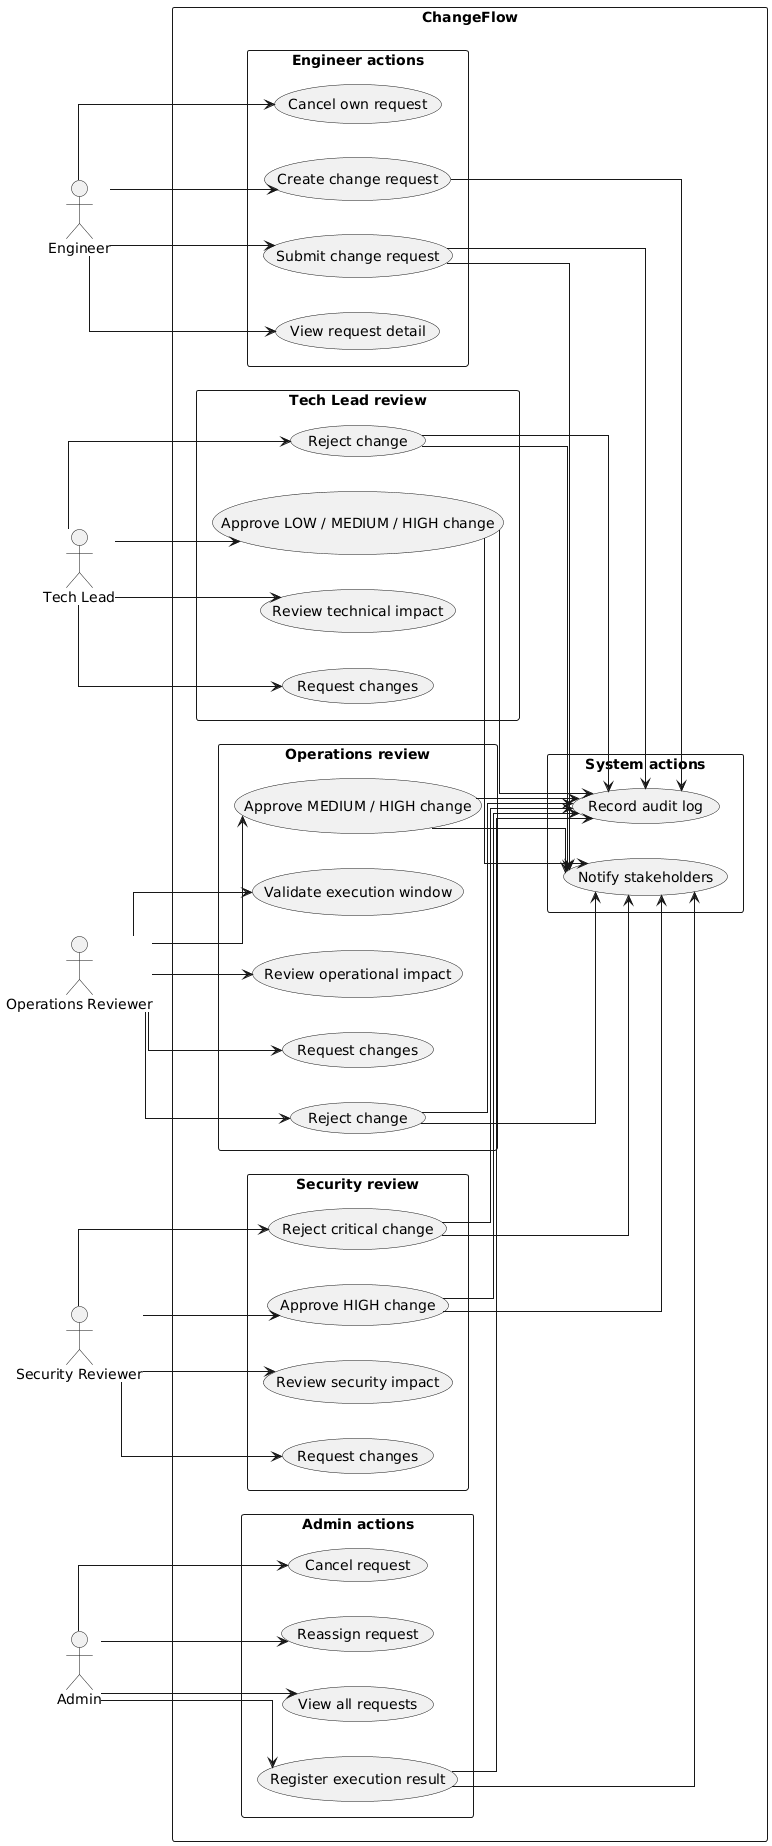

The diagram above was rendered by PlantUML. Its source (embedded in the PNG):
@startuml
left to right direction
skinparam packageStyle rectangle
skinparam linetype ortho
skinparam shadowing false

actor Engineer
actor "Tech Lead" as TechLead
actor "Operations Reviewer" as OpsReviewer
actor "Security Reviewer" as SecurityReviewer
actor Admin

rectangle "ChangeFlow" {

  rectangle "Engineer actions" {
    usecase "Create change request" as UC_Create
    usecase "Submit change request" as UC_Submit
    usecase "Cancel own request" as UC_CancelOwn
    usecase "View request detail" as UC_ViewDetail
  }

  rectangle "Tech Lead review" {
    usecase "Review technical impact" as UC_TechReview
    usecase "Approve LOW / MEDIUM / HIGH change" as UC_TechApprove
    usecase "Reject change" as UC_TechReject
    usecase "Request changes" as UC_TechChanges
  }

  rectangle "Operations review" {
    usecase "Review operational impact" as UC_OpsReview
    usecase "Validate execution window" as UC_Window
    usecase "Approve MEDIUM / HIGH change" as UC_OpsApprove
    usecase "Reject change" as UC_OpsReject
    usecase "Request changes" as UC_OpsChanges
  }

  rectangle "Security review" {
    usecase "Review security impact" as UC_SecReview
    usecase "Approve HIGH change" as UC_SecApprove
    usecase "Reject critical change" as UC_SecReject
    usecase "Request changes" as UC_SecChanges
  }

  rectangle "Admin actions" {
    usecase "View all requests" as UC_ViewAll
    usecase "Reassign request" as UC_Reassign
    usecase "Cancel request" as UC_CancelAny
    usecase "Register execution result" as UC_RegisterResult
  }

  rectangle "System actions" {
    usecase "Notify stakeholders" as UC_Notify
    usecase "Record audit log" as UC_Audit
  }
}

Engineer --> UC_Create
Engineer --> UC_Submit
Engineer --> UC_CancelOwn
Engineer --> UC_ViewDetail

TechLead --> UC_TechReview
TechLead --> UC_TechApprove
TechLead --> UC_TechReject
TechLead --> UC_TechChanges

OpsReviewer --> UC_OpsReview
OpsReviewer --> UC_Window
OpsReviewer --> UC_OpsApprove
OpsReviewer --> UC_OpsReject
OpsReviewer --> UC_OpsChanges

SecurityReviewer --> UC_SecReview
SecurityReviewer --> UC_SecApprove
SecurityReviewer --> UC_SecReject
SecurityReviewer --> UC_SecChanges

Admin --> UC_ViewAll
Admin --> UC_Reassign
Admin --> UC_CancelAny
Admin --> UC_RegisterResult

UC_Submit --> UC_Notify
UC_TechApprove --> UC_Notify
UC_OpsApprove --> UC_Notify
UC_SecApprove --> UC_Notify
UC_TechReject --> UC_Notify
UC_OpsReject --> UC_Notify
UC_SecReject --> UC_Notify
UC_RegisterResult --> UC_Notify

UC_Create --> UC_Audit
UC_Submit --> UC_Audit
UC_TechApprove --> UC_Audit
UC_OpsApprove --> UC_Audit
UC_SecApprove --> UC_Audit
UC_TechReject --> UC_Audit
UC_OpsReject --> UC_Audit
UC_SecReject --> UC_Audit
UC_RegisterResult --> UC_Audit

@enduml